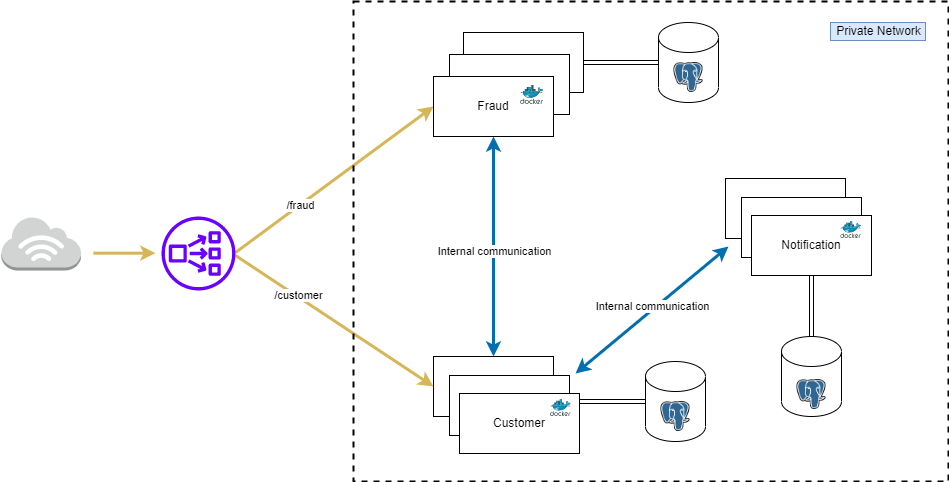

The diagram above was exported from draw.io. Its source (the exported page's mxGraphModel, read from the mxfile embedded in the PNG):
<mxGraphModel dx="2234" dy="788" grid="0" gridSize="10" guides="1" tooltips="1" connect="1" arrows="1" fold="1" page="0" pageScale="1" pageWidth="827" pageHeight="1169" math="0" shadow="0">
  <root>
    <mxCell id="VvIa1sczMv5pocf-aeUb-0" />
    <mxCell id="VvIa1sczMv5pocf-aeUb-1" parent="VvIa1sczMv5pocf-aeUb-0" />
    <mxCell id="sqeSvVJFWsEA9AuavhHC-20" value="Fraud" style="rounded=0;whiteSpace=wrap;html=1;" parent="VvIa1sczMv5pocf-aeUb-1" vertex="1">
      <mxGeometry x="50" y="66" width="120" height="60" as="geometry" />
    </mxCell>
    <mxCell id="sqeSvVJFWsEA9AuavhHC-1" style="edgeStyle=none;html=1;exitX=0.5;exitY=0;exitDx=0;exitDy=0;entryX=0.5;entryY=1;entryDx=0;entryDy=0;startArrow=classic;startFill=1;fillColor=#1ba1e2;strokeColor=#006EAF;strokeWidth=3;" parent="VvIa1sczMv5pocf-aeUb-1" source="sqeSvVJFWsEA9AuavhHC-4" target="sqeSvVJFWsEA9AuavhHC-6" edge="1">
      <mxGeometry relative="1" as="geometry" />
    </mxCell>
    <mxCell id="sqeSvVJFWsEA9AuavhHC-2" value="Internal communication" style="edgeLabel;html=1;align=center;verticalAlign=middle;resizable=0;points=[];" parent="sqeSvVJFWsEA9AuavhHC-1" vertex="1" connectable="0">
      <mxGeometry x="0.1091" relative="1" as="geometry">
        <mxPoint y="16" as="offset" />
      </mxGeometry>
    </mxCell>
    <mxCell id="sqeSvVJFWsEA9AuavhHC-3" style="edgeStyle=none;html=1;exitX=1;exitY=0.75;exitDx=0;exitDy=0;entryX=0;entryY=0.5;entryDx=0;entryDy=0;entryPerimeter=0;startArrow=none;startFill=0;endArrow=none;endFill=0;strokeWidth=1;shape=link;" parent="VvIa1sczMv5pocf-aeUb-1" source="sqeSvVJFWsEA9AuavhHC-4" target="sqeSvVJFWsEA9AuavhHC-7" edge="1">
      <mxGeometry relative="1" as="geometry" />
    </mxCell>
    <mxCell id="sqeSvVJFWsEA9AuavhHC-4" value="Customer" style="rounded=0;whiteSpace=wrap;html=1;" parent="VvIa1sczMv5pocf-aeUb-1" vertex="1">
      <mxGeometry x="20" y="390" width="120" height="60" as="geometry" />
    </mxCell>
    <mxCell id="sqeSvVJFWsEA9AuavhHC-5" style="edgeStyle=none;shape=link;html=1;exitX=1;exitY=0.5;exitDx=0;exitDy=0;startArrow=none;startFill=0;endArrow=none;endFill=0;strokeWidth=1;" parent="VvIa1sczMv5pocf-aeUb-1" source="sqeSvVJFWsEA9AuavhHC-20" target="sqeSvVJFWsEA9AuavhHC-8" edge="1">
      <mxGeometry relative="1" as="geometry" />
    </mxCell>
    <mxCell id="sqeSvVJFWsEA9AuavhHC-7" value="" style="shape=cylinder3;whiteSpace=wrap;html=1;boundedLbl=1;backgroundOutline=1;size=15;" parent="VvIa1sczMv5pocf-aeUb-1" vertex="1">
      <mxGeometry x="232" y="395" width="60" height="80" as="geometry" />
    </mxCell>
    <mxCell id="sqeSvVJFWsEA9AuavhHC-8" value="" style="shape=cylinder3;whiteSpace=wrap;html=1;boundedLbl=1;backgroundOutline=1;size=15;" parent="VvIa1sczMv5pocf-aeUb-1" vertex="1">
      <mxGeometry x="245" y="56" width="60" height="80" as="geometry" />
    </mxCell>
    <mxCell id="sqeSvVJFWsEA9AuavhHC-9" style="edgeStyle=none;html=1;entryX=0;entryY=0.5;entryDx=0;entryDy=0;startArrow=none;startFill=0;endArrow=classic;endFill=1;strokeWidth=3;fillColor=#fff2cc;strokeColor=#d6b656;" parent="VvIa1sczMv5pocf-aeUb-1" target="sqeSvVJFWsEA9AuavhHC-6" edge="1">
      <mxGeometry relative="1" as="geometry">
        <mxPoint x="-178" y="286" as="sourcePoint" />
      </mxGeometry>
    </mxCell>
    <mxCell id="sqeSvVJFWsEA9AuavhHC-10" value="/fraud" style="edgeLabel;html=1;align=center;verticalAlign=middle;resizable=0;points=[];" parent="sqeSvVJFWsEA9AuavhHC-9" vertex="1" connectable="0">
      <mxGeometry x="-0.0223" y="4" relative="1" as="geometry">
        <mxPoint x="-30" y="27" as="offset" />
      </mxGeometry>
    </mxCell>
    <mxCell id="sqeSvVJFWsEA9AuavhHC-11" style="edgeStyle=none;html=1;entryX=0;entryY=0.5;entryDx=0;entryDy=0;startArrow=none;startFill=0;endArrow=classic;endFill=1;strokeWidth=3;fillColor=#fff2cc;strokeColor=#d6b656;" parent="VvIa1sczMv5pocf-aeUb-1" target="sqeSvVJFWsEA9AuavhHC-4" edge="1">
      <mxGeometry relative="1" as="geometry">
        <mxPoint x="-178" y="289" as="sourcePoint" />
      </mxGeometry>
    </mxCell>
    <mxCell id="sqeSvVJFWsEA9AuavhHC-12" value="/customer" style="edgeLabel;html=1;align=center;verticalAlign=middle;resizable=0;points=[];" parent="sqeSvVJFWsEA9AuavhHC-11" vertex="1" connectable="0">
      <mxGeometry x="-0.073" y="-1" relative="1" as="geometry">
        <mxPoint x="-29" y="-22" as="offset" />
      </mxGeometry>
    </mxCell>
    <mxCell id="sqeSvVJFWsEA9AuavhHC-13" value="" style="outlineConnect=0;dashed=0;verticalLabelPosition=bottom;verticalAlign=top;align=center;html=1;shape=mxgraph.aws3.internet_3;fillColor=#D2D3D3;gradientColor=none;strokeColor=#B266FF;strokeWidth=2;" parent="VvIa1sczMv5pocf-aeUb-1" vertex="1">
      <mxGeometry x="-412" y="250" width="79.5" height="54" as="geometry" />
    </mxCell>
    <mxCell id="sqeSvVJFWsEA9AuavhHC-14" value="" style="outlineConnect=0;dashed=0;verticalLabelPosition=bottom;verticalAlign=top;align=center;html=1;fontSize=12;fontStyle=0;aspect=fixed;pointerEvents=1;shape=mxgraph.aws4.network_load_balancer;fillColor=#6a00ff;strokeColor=#3700CC;fontColor=#ffffff;" parent="VvIa1sczMv5pocf-aeUb-1" vertex="1">
      <mxGeometry x="-252" y="250" width="74" height="74" as="geometry" />
    </mxCell>
    <mxCell id="sqeSvVJFWsEA9AuavhHC-18" value="Fraud" style="rounded=0;whiteSpace=wrap;html=1;" parent="VvIa1sczMv5pocf-aeUb-1" vertex="1">
      <mxGeometry x="36" y="88" width="120" height="60" as="geometry" />
    </mxCell>
    <mxCell id="sqeSvVJFWsEA9AuavhHC-19" value="" style="group" parent="VvIa1sczMv5pocf-aeUb-1" vertex="1" connectable="0">
      <mxGeometry x="20" y="110" width="120" height="60" as="geometry" />
    </mxCell>
    <mxCell id="sqeSvVJFWsEA9AuavhHC-6" value="Fraud" style="rounded=0;whiteSpace=wrap;html=1;" parent="sqeSvVJFWsEA9AuavhHC-19" vertex="1">
      <mxGeometry width="120" height="60" as="geometry" />
    </mxCell>
    <mxCell id="sqeSvVJFWsEA9AuavhHC-15" value="" style="aspect=fixed;html=1;points=[];align=center;image;fontSize=12;image=img/lib/mscae/Docker.svg;strokeColor=#000000;strokeWidth=0;fillColor=none;" parent="sqeSvVJFWsEA9AuavhHC-19" vertex="1">
      <mxGeometry x="87.1" y="9.000000000000014" width="23.12" height="18.96" as="geometry" />
    </mxCell>
    <mxCell id="sqeSvVJFWsEA9AuavhHC-21" value="Customer" style="rounded=0;whiteSpace=wrap;html=1;" parent="VvIa1sczMv5pocf-aeUb-1" vertex="1">
      <mxGeometry x="36" y="409" width="120" height="60" as="geometry" />
    </mxCell>
    <mxCell id="sqeSvVJFWsEA9AuavhHC-22" value="Customer" style="rounded=0;whiteSpace=wrap;html=1;" parent="VvIa1sczMv5pocf-aeUb-1" vertex="1">
      <mxGeometry x="46" y="427" width="120" height="60" as="geometry" />
    </mxCell>
    <mxCell id="sqeSvVJFWsEA9AuavhHC-16" value="" style="aspect=fixed;html=1;points=[];align=center;image;fontSize=12;image=img/lib/mscae/Docker.svg;strokeColor=#000000;strokeWidth=0;fillColor=none;" parent="VvIa1sczMv5pocf-aeUb-1" vertex="1">
      <mxGeometry x="136.99999999999997" y="433" width="20.73" height="17" as="geometry" />
    </mxCell>
    <mxCell id="gZ6arKePF3R_qXDye3f3-0" value="" style="shape=image;verticalLabelPosition=bottom;labelBackgroundColor=#ffffff;verticalAlign=top;aspect=fixed;imageAspect=0;image=https://upload.wikimedia.org/wikipedia/commons/thumb/2/29/Postgresql_elephant.svg/1200px-Postgresql_elephant.svg.png;" parent="VvIa1sczMv5pocf-aeUb-1" vertex="1">
      <mxGeometry x="247.46000000000004" y="435" width="29.07" height="30" as="geometry" />
    </mxCell>
    <mxCell id="gZ6arKePF3R_qXDye3f3-1" value="" style="shape=image;verticalLabelPosition=bottom;labelBackgroundColor=#ffffff;verticalAlign=top;aspect=fixed;imageAspect=0;image=https://upload.wikimedia.org/wikipedia/commons/thumb/2/29/Postgresql_elephant.svg/1200px-Postgresql_elephant.svg.png;" parent="VvIa1sczMv5pocf-aeUb-1" vertex="1">
      <mxGeometry x="260.46000000000004" y="96" width="29.07" height="30" as="geometry" />
    </mxCell>
    <mxCell id="gZ6arKePF3R_qXDye3f3-2" style="edgeStyle=none;html=1;startArrow=none;startFill=0;endArrow=classic;endFill=1;strokeWidth=3;fillColor=#fff2cc;strokeColor=#d6b656;" parent="VvIa1sczMv5pocf-aeUb-1" edge="1">
      <mxGeometry relative="1" as="geometry">
        <mxPoint x="-320" y="286.65999999999997" as="sourcePoint" />
        <mxPoint x="-258" y="286.65999999999997" as="targetPoint" />
      </mxGeometry>
    </mxCell>
    <mxCell id="8TkGhMzJDVNN6pFFRsk9-0" value="" style="rounded=0;whiteSpace=wrap;html=1;fontStyle=1;fillColor=none;strokeWidth=2;dashed=1;" parent="VvIa1sczMv5pocf-aeUb-1" vertex="1">
      <mxGeometry x="-60" y="35" width="595" height="480" as="geometry" />
    </mxCell>
    <mxCell id="8TkGhMzJDVNN6pFFRsk9-1" style="edgeStyle=none;html=1;exitX=0.5;exitY=1;exitDx=0;exitDy=0;startArrow=none;startFill=0;endArrow=none;endFill=0;strokeWidth=1;shape=link;" parent="VvIa1sczMv5pocf-aeUb-1" source="8TkGhMzJDVNN6pFFRsk9-5" target="8TkGhMzJDVNN6pFFRsk9-3" edge="1">
      <mxGeometry relative="1" as="geometry" />
    </mxCell>
    <mxCell id="8TkGhMzJDVNN6pFFRsk9-2" value="Customer" style="rounded=0;whiteSpace=wrap;html=1;" parent="VvIa1sczMv5pocf-aeUb-1" vertex="1">
      <mxGeometry x="312" y="212" width="120" height="60" as="geometry" />
    </mxCell>
    <mxCell id="8TkGhMzJDVNN6pFFRsk9-3" value="" style="shape=cylinder3;whiteSpace=wrap;html=1;boundedLbl=1;backgroundOutline=1;size=15;" parent="VvIa1sczMv5pocf-aeUb-1" vertex="1">
      <mxGeometry x="368" y="370" width="60" height="80" as="geometry" />
    </mxCell>
    <mxCell id="8TkGhMzJDVNN6pFFRsk9-4" value="Customer" style="rounded=0;whiteSpace=wrap;html=1;" parent="VvIa1sczMv5pocf-aeUb-1" vertex="1">
      <mxGeometry x="328" y="231" width="120" height="60" as="geometry" />
    </mxCell>
    <mxCell id="8TkGhMzJDVNN6pFFRsk9-5" value="Notification" style="rounded=0;whiteSpace=wrap;html=1;" parent="VvIa1sczMv5pocf-aeUb-1" vertex="1">
      <mxGeometry x="338" y="249" width="120" height="60" as="geometry" />
    </mxCell>
    <mxCell id="8TkGhMzJDVNN6pFFRsk9-6" value="" style="shape=image;verticalLabelPosition=bottom;labelBackgroundColor=#ffffff;verticalAlign=top;aspect=fixed;imageAspect=0;image=https://upload.wikimedia.org/wikipedia/commons/thumb/2/29/Postgresql_elephant.svg/1200px-Postgresql_elephant.svg.png;" parent="VvIa1sczMv5pocf-aeUb-1" vertex="1">
      <mxGeometry x="383.46000000000004" y="413" width="29.07" height="30" as="geometry" />
    </mxCell>
    <mxCell id="8TkGhMzJDVNN6pFFRsk9-7" value="" style="aspect=fixed;html=1;points=[];align=center;image;fontSize=12;image=img/lib/mscae/Docker.svg;strokeColor=#000000;strokeWidth=0;fillColor=none;" parent="VvIa1sczMv5pocf-aeUb-1" vertex="1">
      <mxGeometry x="427.27" y="255" width="20.73" height="17" as="geometry" />
    </mxCell>
    <mxCell id="8TkGhMzJDVNN6pFFRsk9-8" style="edgeStyle=none;html=1;startArrow=classic;startFill=1;fillColor=#1ba1e2;strokeColor=#006EAF;strokeWidth=3;" parent="VvIa1sczMv5pocf-aeUb-1" edge="1">
      <mxGeometry relative="1" as="geometry">
        <mxPoint x="162" y="407" as="sourcePoint" />
        <mxPoint x="315" y="280" as="targetPoint" />
      </mxGeometry>
    </mxCell>
    <mxCell id="8TkGhMzJDVNN6pFFRsk9-9" value="Internal communication" style="edgeLabel;html=1;align=center;verticalAlign=middle;resizable=0;points=[];" parent="8TkGhMzJDVNN6pFFRsk9-8" vertex="1" connectable="0">
      <mxGeometry x="0.1091" relative="1" as="geometry">
        <mxPoint x="-8" y="3" as="offset" />
      </mxGeometry>
    </mxCell>
    <mxCell id="8TkGhMzJDVNN6pFFRsk9-10" value="Private Network" style="text;html=1;align=center;verticalAlign=middle;resizable=0;points=[];autosize=1;strokeColor=#6c8ebf;fillColor=#dae8fc;" parent="VvIa1sczMv5pocf-aeUb-1" vertex="1">
      <mxGeometry x="417" y="56" width="95" height="18" as="geometry" />
    </mxCell>
  </root>
</mxGraphModel>